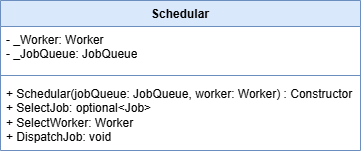

The diagram above was exported from draw.io. Its source (the exported page's mxGraphModel, read from the mxfile embedded in the PNG):
<mxGraphModel dx="1414" dy="841" grid="1" gridSize="10" guides="1" tooltips="1" connect="1" arrows="1" fold="1" page="1" pageScale="1" pageWidth="1169" pageHeight="827" math="0" shadow="0">
  <root>
    <mxCell id="0" />
    <mxCell id="1" parent="0" />
    <mxCell id="2z82LSrN3CVpoBwWJVR7-1" parent="1" style="swimlane;fontStyle=1;align=center;verticalAlign=top;childLayout=stackLayout;horizontal=1;startSize=26;horizontalStack=0;resizeParent=1;resizeParentMax=0;resizeLast=0;collapsible=1;marginBottom=0;whiteSpace=wrap;html=1;fillColor=#dae8fc;strokeColor=#6c8ebf;" value="Schedular" vertex="1">
      <mxGeometry height="150" width="360" x="405" y="220" as="geometry">
        <mxRectangle height="30" width="90" x="505" y="220" as="alternateBounds" />
      </mxGeometry>
    </mxCell>
    <mxCell id="2z82LSrN3CVpoBwWJVR7-2" parent="2z82LSrN3CVpoBwWJVR7-1" style="text;strokeColor=none;fillColor=none;align=left;verticalAlign=top;spacingLeft=4;spacingRight=4;overflow=hidden;rotatable=0;points=[[0,0.5],[1,0.5]];portConstraint=eastwest;whiteSpace=wrap;html=1;" value="- _Worker: Worker&lt;div&gt;- _JobQueue: JobQueue&lt;/div&gt;" vertex="1">
      <mxGeometry height="44" width="360" y="26" as="geometry" />
    </mxCell>
    <mxCell id="2z82LSrN3CVpoBwWJVR7-3" parent="2z82LSrN3CVpoBwWJVR7-1" style="line;strokeWidth=1;fillColor=none;align=left;verticalAlign=middle;spacingTop=-1;spacingLeft=3;spacingRight=3;rotatable=0;labelPosition=right;points=[];portConstraint=eastwest;strokeColor=inherit;" value="" vertex="1">
      <mxGeometry height="10" width="360" y="70" as="geometry" />
    </mxCell>
    <mxCell id="2z82LSrN3CVpoBwWJVR7-4" parent="2z82LSrN3CVpoBwWJVR7-1" style="text;strokeColor=none;fillColor=none;align=left;verticalAlign=top;spacingLeft=4;spacingRight=4;overflow=hidden;rotatable=0;points=[[0,0.5],[1,0.5]];portConstraint=eastwest;whiteSpace=wrap;html=1;" value="&lt;div&gt;+ Schedular(jobQueue: JobQueue, worker: Worker) : Constructor&amp;nbsp;&lt;/div&gt;+ SelectJob: optional&amp;lt;Job&amp;gt;&lt;div&gt;+ SelectWorker: Worker&lt;/div&gt;&lt;div&gt;+ DispatchJob: void&lt;/div&gt;" vertex="1">
      <mxGeometry height="70" width="360" y="80" as="geometry" />
    </mxCell>
  </root>
</mxGraphModel>